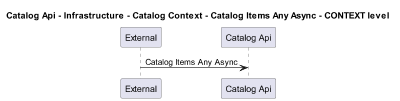

The diagram above was rendered by PlantUML. Its source (embedded in the PNG):
@startuml
!pragma layout smetana
skinparam dpi 60

title Catalog Api - Infrastructure - Catalog Context - Catalog Items Any Async - CONTEXT level

participant "External" as C4InterFlow.SoftwareSystems.ExternalSystem
participant "Catalog Api" as dotnet.eShop.Architecture.SoftwareSystems.CatalogApi

C4InterFlow.SoftwareSystems.ExternalSystem -> dotnet.eShop.Architecture.SoftwareSystems.CatalogApi : Catalog Items Any Async


@enduml